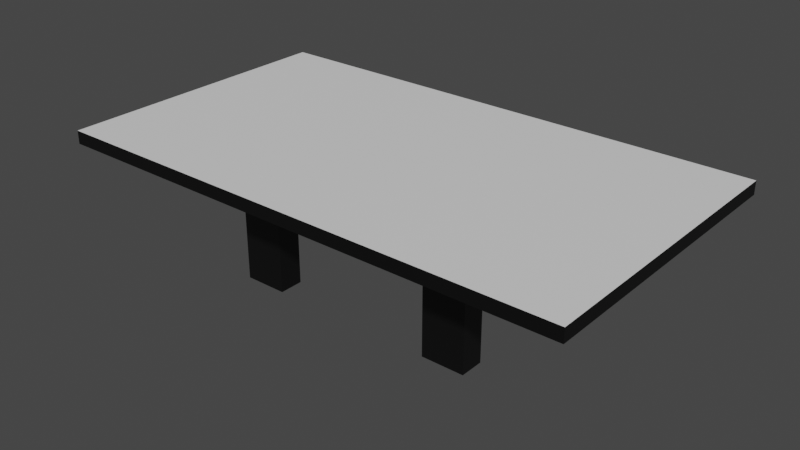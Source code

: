 # Source: BigScreens.blend  (saved by Blender 5.2.44; exported with 4.5.12 LTS)
import bpy
from mathutils import Matrix  # noqa: F401  (used for matrix-valued properties, if any)

bpy.ops.wm.read_factory_settings(use_empty=True)
scene = bpy.context.scene
scene.name = 'Scene'

# ---- collections
col_collection = bpy.data.collections.new('Collection'); scene.collection.children.link(col_collection)

# ---- materials (node trees are filled in below, after node groups)
mat_screen = bpy.data.materials.new('Screen')
mat_black = bpy.data.materials.new('Black')

# ---- material node trees
mat_screen.use_nodes = True; mat_screen.node_tree.nodes.clear()
_N = mat_screen.node_tree.nodes; _L = mat_screen.node_tree.links
n0 = _N.new('ShaderNodeBsdfPrincipled'); n0.name = 'Principled BSDF'; n0.location = (-200, 100)
n0.inputs[10].default_value = 0.005
n1 = _N.new('ShaderNodeOutputMaterial'); n1.name = 'Material Output'; n1.location = (200, 100)
_L.new(n0.outputs[0], n1.inputs[0])
n1.is_active_output = True
mat_black.use_nodes = True; mat_black.node_tree.nodes.clear()
_N = mat_black.node_tree.nodes; _L = mat_black.node_tree.links
n0 = _N.new('ShaderNodeBsdfPrincipled'); n0.name = 'Principled BSDF'; n0.location = (-200, 100)
n0.inputs[0].default_value = (0.0, 0.0, 0.0, 1.0)
n0.inputs[10].default_value = 0.005
n1 = _N.new('ShaderNodeOutputMaterial'); n1.name = 'Material Output'; n1.location = (200, 100)
_L.new(n0.outputs[0], n1.inputs[0])
n1.is_active_output = True

# ---- world
world_world = bpy.data.worlds.new('World'); scene.world = world_world
world_world.use_nodes = True; world_world.node_tree.nodes.clear()
_N = world_world.node_tree.nodes; _L = world_world.node_tree.links
n0 = _N.new('ShaderNodeOutputWorld'); n0.name = 'World Output'; n0.location = (300, 300)
n1 = _N.new('ShaderNodeBackground'); n1.name = 'Background'; n1.location = (10, 300)
n1.inputs[0].default_value = (0.05088, 0.05088, 0.05088, 1.0)
_L.new(n1.outputs[0], n0.inputs[0])
n0.is_active_output = True
world_world.color = (0.05088, 0.05088, 0.05088)
world_world.use_sun_shadow = False
world_world.sun_shadow_jitter_overblur = 0.0

# ---- meshes
me_cube = bpy.data.meshes.new('Cube')
me_cube.from_pydata([(-8.0, -4.5, -0.2), (-8.0, -4.5, 0.2), (-8.0, 4.5, -0.2), (-8.0, 4.5, 0.2), (8.0, -4.5, -0.2), (8.0, -4.5, 0.2), (8.0, 4.5, -0.2), (8.0, 4.5, 0.2), (4.8, 4.5, -0.2), (1.6, 4.5, -0.2), (-1.6, 4.5, -0.2), (-4.8, 4.5, -0.2), (-4.8, 4.5, 0.2), (-1.6, 4.5, 0.2), (1.6, 4.5, 0.2), (4.8, 4.5, 0.2), (-4.8, -4.5, -0.2), (-1.6, -4.5, -0.2), (1.6, -4.5, -0.2), (4.8, -4.5, -0.2), (4.8, -4.5, 0.2), (1.6, -4.5, 0.2), (-1.6, -4.5, 0.2), (-4.8, -4.5, 0.2), (-8.0, 2.7, -0.2), (-8.0, 0.9, -0.2), (-8.0, -0.9, -0.2), (-8.0, -2.7, -0.2), (-8.0, -2.7, 0.2), (-8.0, -0.9, 0.2), (-8.0, 0.9, 0.2), (-8.0, 2.7, 0.2), (8.0, -2.7, -0.2), (8.0, -0.9, -0.2), (8.0, 0.9, -0.2), (8.0, 2.7, -0.2), (8.0, 2.7, 0.2), (8.0, 0.9, 0.2), (8.0, -0.9, 0.2), (8.0, -2.7, 0.2), (4.8, 2.7, 0.2), (4.8, 0.9, 0.2), (4.8, -0.9, 0.2), (4.8, -2.7, 0.2), (1.6, 2.7, 0.2), (1.6, 0.9, 0.2), (1.6, -0.9, 0.2), (1.6, -2.7, 0.2), (-1.6, 2.7, 0.2), (-1.6, 0.9, 0.2), (-1.6, -0.9, 0.2), (-1.6, -2.7, 0.2), (-4.8, 2.7, 0.2), (-4.8, 0.9, 0.2), (-4.8, -0.9, 0.2), (-4.8, -2.7, 0.2), (-3.86, 2.171, -0.2), (-3.86, 1.429, -0.2), (-3.86, -1.429, -0.2), (-3.86, -2.171, -0.2), (-2.54, 2.171, -0.2), (-2.54, 1.429, -0.2), (-2.54, -1.429, -0.2), (-2.54, -2.171, -0.2), (2.54, 2.171, -0.2), (2.54, 1.429, -0.2), (2.54, -1.429, -0.2), (2.54, -2.171, -0.2), (3.86, 2.171, -0.2), (3.86, 1.429, -0.2), (3.86, -1.429, -0.2), (3.86, -2.171, -0.2), (-4.8, 2.7, -0.2), (-4.8, 0.9, -0.2), (-4.8, -0.9, -0.2), (-4.8, -2.7, -0.2), (-1.6, 2.7, -0.2), (-1.6, 0.9, -0.2), (-1.6, -0.9, -0.2), (-1.6, -2.7, -0.2), (1.6, 2.7, -0.2), (1.6, 0.9, -0.2), (1.6, -0.9, -0.2), (1.6, -2.7, -0.2), (4.8, 2.7, -0.2), (4.8, 0.9, -0.2), (4.8, -0.9, -0.2), (4.8, -2.7, -0.2), (-3.86, 2.171, -4.037), (-3.86, 1.429, -4.037), (-3.86, -1.429, -4.037), (-3.86, -2.171, -4.037), (-2.54, 2.171, -4.037), (-2.54, 1.429, -4.037), (-2.54, -1.429, -4.037), (-2.54, -2.171, -4.037), (2.54, 2.171, -4.037), (2.54, 1.429, -4.037), (2.54, -1.429, -4.037), (2.54, -2.171, -4.037), (3.86, 2.171, -4.037), (3.86, 1.429, -4.037), (3.86, -1.429, -4.037), (3.86, -2.171, -4.037)], [], [(24, 31, 3, 2), (8, 15, 7, 6), (32, 39, 5, 4), (16, 23, 1, 0), (87, 32, 4, 19), (55, 28, 1, 23), (39, 43, 20, 5), (43, 47, 21, 20), (47, 51, 22, 21), (51, 55, 23, 22), (27, 75, 16, 0), (75, 79, 17, 16), (79, 83, 18, 17), (83, 87, 19, 18), (4, 5, 20, 19), (19, 20, 21, 18), (18, 21, 22, 17), (17, 22, 23, 16), (2, 3, 12, 11), (11, 12, 13, 10), (10, 13, 14, 9), (9, 14, 15, 8), (9, 8, 84, 80), (65, 64, 96, 97), (81, 85, 86, 82), (71, 67, 99, 103), (10, 9, 80, 76), (76, 80, 81, 77), (77, 81, 82, 78), (78, 82, 83, 79), (11, 10, 76, 72), (62, 63, 95, 94), (73, 77, 78, 74), (66, 70, 102, 98), (2, 11, 72, 24), (24, 72, 73, 25), (25, 73, 74, 26), (26, 74, 75, 27), (13, 12, 52, 48), (48, 52, 53, 49), (49, 53, 54, 50), (50, 54, 55, 51), (14, 13, 48, 44), (44, 48, 49, 45), (45, 49, 50, 46), (46, 50, 51, 47), (15, 14, 44, 40), (40, 44, 45, 41), (41, 45, 46, 42), (42, 46, 47, 43), (7, 15, 40, 36), (36, 40, 41, 37), (37, 41, 42, 38), (38, 42, 43, 39), (12, 3, 31, 52), (52, 31, 30, 53), (53, 30, 29, 54), (54, 29, 28, 55), (8, 6, 35, 84), (84, 35, 34, 85), (85, 34, 33, 86), (86, 33, 32, 87), (6, 7, 36, 35), (35, 36, 37, 34), (34, 37, 38, 33), (33, 38, 39, 32), (0, 1, 28, 27), (27, 28, 29, 26), (26, 29, 30, 25), (25, 30, 31, 24), (56, 57, 73, 72), (58, 59, 75, 74), (61, 60, 76, 77), (63, 62, 78, 79), (64, 65, 81, 80), (66, 67, 83, 82), (69, 68, 84, 85), (71, 70, 86, 87), (68, 64, 80, 84), (65, 69, 85, 81), (70, 66, 82, 86), (67, 71, 87, 83), (60, 56, 72, 76), (57, 61, 77, 73), (62, 58, 74, 78), (59, 63, 79, 75), (96, 100, 101, 97), (98, 102, 103, 99), (88, 92, 93, 89), (90, 94, 95, 91), (56, 60, 92, 88), (67, 66, 98, 99), (61, 57, 89, 93), (68, 69, 101, 100), (58, 62, 94, 90), (70, 71, 103, 102), (57, 56, 88, 89), (63, 59, 91, 95), (64, 68, 100, 96), (59, 58, 90, 91), (69, 65, 97, 101), (60, 61, 93, 92)])
me_cube.polygons.foreach_set('material_index', [1, 1, 1, 1, 1, 0, 0, 0, 0, 0, 1, 1, 1, 1, 1, 1, 1, 1, 1, 1, 1, 1, 1, 1, 1, 1, 1, 1, 1, 1, 1, 1, 1, 1, 1, 1, 1, 1, 0, 0, 0, 0, 0, 0, 0, 0, 0, 0, 0, 0, 0, 0, 0, 0, 0, 0, 0, 0, 1, 1, 1, 1, 1, 1, 1, 1, 1, 1, 1, 1, 1, 1, 1, 1, 1, 1, 1, 1, 1, 1, 1, 1, 1, 1, 1, 1, 1, 1, 1, 1, 1, 1, 1, 1, 1, 1, 1, 1, 1, 1, 1, 1])
_uv = me_cube.uv_layers.new(name='UVMap')
_uv.uv.foreach_set('vector', [0.885, 0.1125, 0.86, 0.1125, 0.86, 5.326e-09, 0.885, 7.214e-09, 0.5875, 0.2, 0.5625, 0.2, 0.5625, 1.267e-08, 0.5875, 1.455e-08, 0.91, 0.1125, 0.885, 0.1125, 0.885, 7.214e-09, 0.91, 9.101e-09, 0.6125, 0.2, 0.5875, 0.2, 0.5875, -1.525e-08, 0.6125, -1.336e-08, 0.1125, 0.8, 0.1125, 1.0, -1.589e-08, 1.0, -7.937e-10, 0.8, 0.2, 0.2, 8.941e-08, 0.2, 8.941e-08, 0.0, 0.2, 5.96e-08, 1.0, 0.2, 0.8, 0.2, 0.8, 5.96e-08, 1.0, 8.941e-08, 0.8, 0.2, 0.6, 0.2, 0.6, 5.96e-08, 0.8, 5.96e-08, 0.6, 0.2, 0.4, 0.2, 0.4, 5.96e-08, 0.6, 5.96e-08, 0.4, 0.2, 0.2, 0.2, 0.2, 5.96e-08, 0.4, 5.96e-08, 0.1125, -2.131e-08, 0.1125, 0.2, 4.451e-08, 0.2, 5.96e-08, -2.98e-08, 0.1125, 0.2, 0.1125, 0.4, 2.941e-08, 0.4, 4.451e-08, 0.2, 0.1125, 0.4, 0.1125, 0.6, 1.431e-08, 0.6, 2.941e-08, 0.4, 0.1125, 0.6, 0.1125, 0.8, -7.937e-10, 0.8, 1.431e-08, 0.6, 0.6125, 1.0, 0.5875, 1.0, 0.5875, 0.8, 0.6125, 0.8, 0.6125, 0.8, 0.5875, 0.8, 0.5875, 0.6, 0.6125, 0.6, 0.6125, 0.6, 0.5875, 0.6, 0.5875, 0.4, 0.6125, 0.4, 0.6125, 0.4, 0.5875, 0.4, 0.5875, 0.2, 0.6125, 0.2, 0.5875, 1.0, 0.5625, 1.0, 0.5625, 0.8, 0.5875, 0.8, 0.5875, 0.8, 0.5625, 0.8, 0.5625, 0.6, 0.5875, 0.6, 0.5875, 0.6, 0.5625, 0.6, 0.5625, 0.4, 0.5875, 0.4, 0.5875, 0.4, 0.5625, 0.4, 0.5625, 0.2, 0.5875, 0.2, 0.5625, 0.6, 0.5625, 0.8, 0.45, 0.8, 0.45, 0.6, 0.7775, 0.4796, 0.8239, 0.4796, 0.8239, 0.7194, 0.7775, 0.7194, 0.3375, 0.6, 0.3375, 0.8, 0.225, 0.8, 0.225, 0.6, 0.6125, 4.657e-09, 0.695, 4.657e-09, 0.695, 0.2398, 0.6125, 0.2398, 0.5625, 0.4, 0.5625, 0.6, 0.45, 0.6, 0.45, 0.4, 0.45, 0.4, 0.45, 0.6, 0.3375, 0.6, 0.3375, 0.4, 0.3375, 0.4, 0.3375, 0.6, 0.225, 0.6, 0.225, 0.4, 0.225, 0.4, 0.225, 0.6, 0.1125, 0.6, 0.1125, 0.4, 0.5625, 0.2, 0.5625, 0.4, 0.45, 0.4, 0.45, 0.2, 0.86, 0.5625, 0.9065, 0.5625, 0.9065, 0.8023, 0.86, 0.8023, 0.3375, 0.2, 0.3375, 0.4, 0.225, 0.4, 0.225, 0.2, 0.6125, 0.2398, 0.695, 0.2398, 0.695, 0.4796, 0.6125, 0.4796, 0.5625, 1.267e-08, 0.5625, 0.2, 0.45, 0.2, 0.45, 4.172e-09, 0.45, 4.172e-09, 0.45, 0.2, 0.3375, 0.2, 0.3375, -4.322e-09, 0.3375, -4.322e-09, 0.3375, 0.2, 0.225, 0.2, 0.225, -1.282e-08, 0.225, -1.282e-08, 0.225, 0.2, 0.1125, 0.2, 0.1125, -2.131e-08, 0.4, 1.0, 0.2, 1.0, 0.2, 0.8, 0.4, 0.8, 0.4, 0.8, 0.2, 0.8, 0.2, 0.6, 0.4, 0.6, 0.4, 0.6, 0.2, 0.6, 0.2, 0.4, 0.4, 0.4, 0.4, 0.4, 0.2, 0.4, 0.2, 0.2, 0.4, 0.2, 0.6, 1.0, 0.4, 1.0, 0.4, 0.8, 0.6, 0.8, 0.6, 0.8, 0.4, 0.8, 0.4, 0.6, 0.6, 0.6, 0.6, 0.6, 0.4, 0.6, 0.4, 0.4, 0.6, 0.4, 0.6, 0.4, 0.4, 0.4, 0.4, 0.2, 0.6, 0.2, 0.8, 1.0, 0.6, 1.0, 0.6, 0.8, 0.8, 0.8, 0.8, 0.8, 0.6, 0.8, 0.6, 0.6, 0.8, 0.6, 0.8, 0.6, 0.6, 0.6, 0.6, 0.4, 0.8, 0.4, 0.8, 0.4, 0.6, 0.4, 0.6, 0.2, 0.8, 0.2, 1.0, 1.0, 0.8, 1.0, 0.8, 0.8, 1.0, 0.8, 1.0, 0.8, 0.8, 0.8, 0.8, 0.6, 1.0, 0.6, 1.0, 0.6, 0.8, 0.6, 0.8, 0.4, 1.0, 0.4, 1.0, 0.4, 0.8, 0.4, 0.8, 0.2, 1.0, 0.2, 0.2, 1.0, 5.96e-08, 1.0, 0.0, 0.8, 0.2, 0.8, 0.2, 0.8, 0.0, 0.8, 5.96e-08, 0.6, 0.2, 0.6, 0.2, 0.6, 5.96e-08, 0.6, 2.98e-08, 0.4, 0.2, 0.4, 0.2, 0.4, 2.98e-08, 0.4, 8.941e-08, 0.2, 0.2, 0.2, 0.5625, 0.8, 0.5625, 1.0, 0.45, 1.0, 0.45, 0.8, 0.45, 0.8, 0.45, 1.0, 0.3375, 1.0, 0.3375, 0.8, 0.3375, 0.8, 0.3375, 1.0, 0.225, 1.0, 0.225, 0.8, 0.225, 0.8, 0.225, 1.0, 0.1125, 1.0, 0.1125, 0.8, 0.91, 0.5625, 0.885, 0.5625, 0.885, 0.45, 0.91, 0.45, 0.91, 0.45, 0.885, 0.45, 0.885, 0.3375, 0.91, 0.3375, 0.91, 0.3375, 0.885, 0.3375, 0.885, 0.225, 0.91, 0.225, 0.91, 0.225, 0.885, 0.225, 0.885, 0.1125, 0.91, 0.1125, 0.885, 0.5625, 0.86, 0.5625, 0.86, 0.45, 0.885, 0.45, 0.885, 0.45, 0.86, 0.45, 0.86, 0.3375, 0.885, 0.3375, 0.885, 0.3375, 0.86, 0.3375, 0.86, 0.225, 0.885, 0.225, 0.885, 0.225, 0.86, 0.225, 0.86, 0.1125, 0.885, 0.1125, 0.417, 0.2587, 0.3705, 0.2587, 0.3375, 0.2, 0.45, 0.2, 0.192, 0.2587, 0.1455, 0.2587, 0.1125, 0.2, 0.225, 0.2, 0.3705, 0.3413, 0.417, 0.3413, 0.45, 0.4, 0.3375, 0.4, 0.1455, 0.3413, 0.192, 0.3413, 0.225, 0.4, 0.1125, 0.4, 0.417, 0.6587, 0.3705, 0.6587, 0.3375, 0.6, 0.45, 0.6, 0.192, 0.6587, 0.1455, 0.6587, 0.1125, 0.6, 0.225, 0.6, 0.3705, 0.7413, 0.417, 0.7413, 0.45, 0.8, 0.3375, 0.8, 0.1455, 0.7413, 0.192, 0.7413, 0.225, 0.8, 0.1125, 0.8, 0.417, 0.7413, 0.417, 0.6587, 0.45, 0.6, 0.45, 0.8, 0.3705, 0.6587, 0.3705, 0.7413, 0.3375, 0.8, 0.3375, 0.6, 0.192, 0.7413, 0.192, 0.6587, 0.225, 0.6, 0.225, 0.8, 0.1455, 0.6587, 0.1455, 0.7413, 0.1125, 0.8, 0.1125, 0.6, 0.417, 0.3413, 0.417, 0.2587, 0.45, 0.2, 0.45, 0.4, 0.3705, 0.2587, 0.3705, 0.3413, 0.3375, 0.4, 0.3375, 0.2, 0.192, 0.3413, 0.192, 0.2587, 0.225, 0.2, 0.225, 0.4, 0.1455, 0.2587, 0.1455, 0.3413, 0.1125, 0.4, 0.1125, 0.2, 0.7982, 0.7194, 0.7982, 0.8019, 0.7517, 0.8019, 0.7517, 0.7194, 0.8446, 0.7194, 0.8446, 0.8019, 0.7982, 0.8019, 0.7982, 0.7194, 0.7982, 0.8019, 0.7982, 0.8844, 0.7517, 0.8844, 0.7517, 0.8019, 0.8446, 0.8019, 0.8446, 0.8844, 0.7982, 0.8844, 0.7982, 0.8019, 0.6125, 0.4796, 0.695, 0.4796, 0.695, 0.7194, 0.6125, 0.7194, 0.9065, 0.5625, 0.9529, 0.5625, 0.9529, 0.8023, 0.9065, 0.8023, 0.695, 4.657e-09, 0.7775, 4.657e-09, 0.7775, 0.2398, 0.695, 0.2398, 0.91, 4.657e-09, 0.9565, 4.657e-09, 0.9565, 0.2398, 0.91, 0.2398, 0.695, 0.2398, 0.7775, 0.2398, 0.7775, 0.4796, 0.695, 0.4796, 0.91, 0.2398, 0.9565, 0.2398, 0.9565, 0.4796, 0.91, 0.4796, 0.6125, 0.7194, 0.6589, 0.7194, 0.6589, 0.9591, 0.6125, 0.9591, 0.695, 0.4796, 0.7775, 0.4796, 0.7775, 0.7194, 0.695, 0.7194, 0.7775, 4.657e-09, 0.86, 4.657e-09, 0.86, 0.2398, 0.7775, 0.2398, 0.6589, 0.7194, 0.7053, 0.7194, 0.7053, 0.9591, 0.6589, 0.9591, 0.7775, 0.2398, 0.86, 0.2398, 0.86, 0.4796, 0.7775, 0.4796, 0.7053, 0.7194, 0.7517, 0.7194, 0.7517, 0.9591, 0.7053, 0.9591])
me_cube.materials.append(mat_screen)
me_cube.materials.append(mat_black)
me_cube.update()

# ---- objects
ob_cube = bpy.data.objects.new('Cube', me_cube)

# ---- transforms, parenting, visibility, modifiers, constraints
ob_cube.location = (0.0, 0.0, 0.0)

# ---- collection membership
col_collection.objects.link(ob_cube)

# ---- scene / render settings (as saved in the file)
scene.frame_start = 1; scene.frame_end = 250; scene.frame_set(1)
scene.render.engine = 'BLENDER_EEVEE_NEXT'
scene.render.bake_bias = 0.0
scene.render.bake_samples = 0
scene.eevee.fast_gi_thickness_far = 0.0
scene.view_settings.view_transform = 'Filmic'
bpy.context.view_layer.update()

# ---- added for rendering (the .blend has no active camera and no usable light): camera, sun
cam_auto = bpy.data.cameras.new('AutoCamera')
cam_auto.lens = 50.0
cam_auto.sensor_width = 36.0
cam_auto.clip_end = 1000.0
ob_auto_camera = bpy.data.objects.new('AutoCamera', cam_auto)
scene.collection.objects.link(ob_auto_camera)
ob_auto_camera.location = (17.4313, -20.9176, 12.0268)
ob_auto_camera.rotation_euler = (1.09748, -7.21219e-08, 0.694738)
scene.camera = ob_auto_camera
light_auto_sun = bpy.data.lights.new('AutoSun', 'SUN')
light_auto_sun.energy = 3.0
light_auto_sun.angle = 0.0523599
ob_auto_sun = bpy.data.objects.new('AutoSun', light_auto_sun)
scene.collection.objects.link(ob_auto_sun)
ob_auto_sun.rotation_euler = (0.872665, 0.174533, 0.523599)
bpy.context.view_layer.update()
